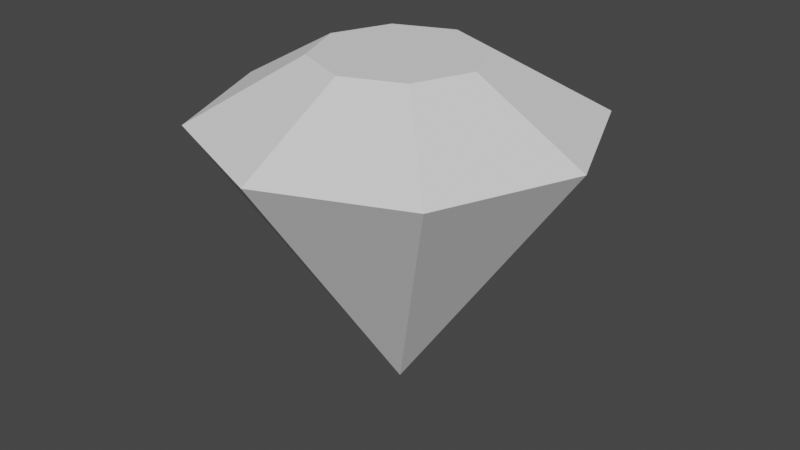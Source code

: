 # Source: Diamond.blend  (saved by Blender 2.80.75; exported with 4.5.12 LTS)
import bpy
from mathutils import Matrix  # noqa: F401  (used for matrix-valued properties, if any)

bpy.ops.wm.read_factory_settings(use_empty=True)
scene = bpy.context.scene
scene.name = 'Scene'

# ---- collections
col_collection = bpy.data.collections.new('Collection'); scene.collection.children.link(col_collection)

# ---- world
world_world = bpy.data.worlds.new('World'); scene.world = world_world
world_world.use_nodes = True; world_world.node_tree.nodes.clear()
_N = world_world.node_tree.nodes; _L = world_world.node_tree.links
n0 = _N.new('ShaderNodeOutputWorld'); n0.name = 'World Output'; n0.location = (300, 300)
n1 = _N.new('ShaderNodeBackground'); n1.name = 'Background'; n1.location = (10, 300)
n1.inputs[0].default_value = (0.05088, 0.05088, 0.05088, 1.0)
_L.new(n1.outputs[0], n0.inputs[0])
n0.is_active_output = True
world_world.color = (0.05088, 0.05088, 0.05088)
world_world.use_sun_shadow = False
world_world.sun_shadow_jitter_overblur = 0.0

# ---- meshes
me_cylinder = bpy.data.meshes.new('Cylinder')
me_cylinder.from_pydata([(1.007e-08, 0.0007277, -1.065), (1.17e-08, 1.0, 0.372), (0.0005146, 0.0005146, -1.065), (0.7071, 0.7071, 0.372), (0.0007277, -1.393e-09, -1.065), (1.0, -4.624e-08, 0.372), (0.0005146, -0.0005146, -1.065), (0.7071, -0.7071, 0.372), (1e-08, -0.0007277, -1.065), (-7.573e-08, -1.0, 0.372), (-0.0005146, -0.0005146, -1.065), (-0.7071, -0.7071, 0.372), (-0.0007277, -1.353e-09, -1.065), (-1.0, 9.393e-09, 0.372), (-0.0005146, 0.0005146, -1.065), (-0.7071, 0.7071, 0.372), (0.3017, 0.3017, 0.6927), (1.031e-08, 0.4267, 0.6927), (0.4267, -1.691e-08, 0.6927), (0.3017, -0.3017, 0.6927), (-2.699e-08, -0.4267, 0.6927), (-0.3017, -0.3017, 0.6927), (-0.4267, 6.828e-09, 0.6927), (-0.3017, 0.3017, 0.6927)], [], [(0, 1, 3, 2), (2, 3, 5, 4), (4, 5, 7, 6), (6, 7, 9, 8), (8, 9, 11, 10), (10, 11, 13, 12), (5, 3, 16, 18), (12, 13, 15, 14), (14, 15, 1, 0), (0, 2, 4, 6, 8, 10, 12, 14), (16, 17, 23, 22, 21, 20, 19, 18), (11, 9, 20, 21), (1, 15, 23, 17), (3, 1, 17, 16), (7, 5, 18, 19), (13, 11, 21, 22), (9, 7, 19, 20), (15, 13, 22, 23)])
_uv = me_cylinder.uv_layers.new(name='UVMap')
_uv.uv.foreach_set('vector', [1.0, 0.5, 1.0, 1.0, 0.875, 1.0, 0.875, 0.5, 0.875, 0.5, 0.875, 1.0, 0.75, 1.0, 0.75, 0.5, 0.75, 0.5, 0.75, 1.0, 0.625, 1.0, 0.625, 0.5, 0.625, 0.5, 0.625, 1.0, 0.5, 1.0, 0.5, 0.5, 0.5, 0.5, 0.5, 1.0, 0.375, 1.0, 0.375, 0.5, 0.375, 0.5, 0.375, 1.0, 0.25, 1.0, 0.25, 0.5, 0.75, 1.0, 0.875, 1.0, 0.875, 1.0, 0.75, 1.0, 0.25, 0.5, 0.25, 1.0, 0.125, 1.0, 0.125, 0.5, 0.125, 0.5, 0.125, 1.0, 0.0, 1.0, 0.0, 0.5, 0.75, 0.49, 0.9197, 0.4197, 0.99, 0.25, 0.9197, 0.08029, 0.75, 0.01, 0.5803, 0.08029, 0.51, 0.25, 0.5803, 0.4197, 0.4197, 0.4197, 0.25, 0.49, 0.08029, 0.4197, 0.01, 0.25, 0.08029, 0.08029, 0.25, 0.01, 0.4197, 0.08029, 0.49, 0.25, 0.375, 1.0, 0.5, 1.0, 0.5, 1.0, 0.375, 1.0, 0.0, 1.0, 0.125, 1.0, 0.125, 1.0, 0.0, 1.0, 0.875, 1.0, 1.0, 1.0, 1.0, 1.0, 0.875, 1.0, 0.625, 1.0, 0.75, 1.0, 0.75, 1.0, 0.625, 1.0, 0.25, 1.0, 0.375, 1.0, 0.375, 1.0, 0.25, 1.0, 0.5, 1.0, 0.625, 1.0, 0.625, 1.0, 0.5, 1.0, 0.125, 1.0, 0.25, 1.0, 0.25, 1.0, 0.125, 1.0])
me_cylinder.use_remesh_preserve_volume = False
me_cylinder.use_remesh_preserve_attributes = False
me_cylinder.use_mirror_vertex_groups = False
me_cylinder.update()

# ---- objects
ob_cylinder = bpy.data.objects.new('Cylinder', me_cylinder)

# ---- transforms, parenting, visibility, modifiers, constraints
ob_cylinder.location = (-1.17e-08, 2.532e-09, 0.0)
ob_cylinder.lineart.crease_threshold = 0.0

# ---- collection membership
col_collection.objects.link(ob_cylinder)

# ---- scene / render settings (as saved in the file)
scene.frame_start = 1; scene.frame_end = 250; scene.frame_set(1)
scene.render.engine = 'BLENDER_EEVEE_NEXT'
scene.cycles.use_denoising = False
scene.cycles.samples = 128
scene.cycles.sampling_pattern = 'TABULATED_SOBOL'
scene.cycles.use_adaptive_sampling = False
scene.cycles.use_light_tree = False
scene.view_settings.view_transform = 'Filmic'
bpy.context.view_layer.update()

# ---- added for rendering (the .blend has no active camera and no usable light): camera, sun
cam_auto = bpy.data.cameras.new('AutoCamera')
cam_auto.lens = 50.0
cam_auto.sensor_width = 36.0
cam_auto.clip_end = 1000.0
ob_auto_camera = bpy.data.objects.new('AutoCamera', cam_auto)
scene.collection.objects.link(ob_auto_camera)
ob_auto_camera.location = (3.0809, -3.69708, 2.27874)
ob_auto_camera.rotation_euler = (1.09748, -7.21219e-08, 0.694738)
scene.camera = ob_auto_camera
light_auto_sun = bpy.data.lights.new('AutoSun', 'SUN')
light_auto_sun.energy = 3.0
light_auto_sun.angle = 0.0523599
ob_auto_sun = bpy.data.objects.new('AutoSun', light_auto_sun)
scene.collection.objects.link(ob_auto_sun)
ob_auto_sun.rotation_euler = (0.872665, 0.174533, 0.523599)
bpy.context.view_layer.update()
